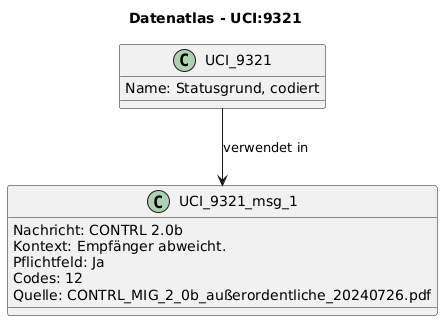

The diagram above was rendered by PlantUML. Its source (embedded in the PNG):
@startuml
title Datenatlas - UCI:9321
class UCI_9321 {
  Name: Statusgrund, codiert
}
class UCI_9321_msg_1 {
  Nachricht: CONTRL 2.0b
  Kontext: Empfänger abweicht.
  Pflichtfeld: Ja
  Codes: 12
  Quelle: CONTRL_MIG_2_0b_außerordentliche_20240726.pdf
}
UCI_9321 --> UCI_9321_msg_1 : verwendet in
@enduml